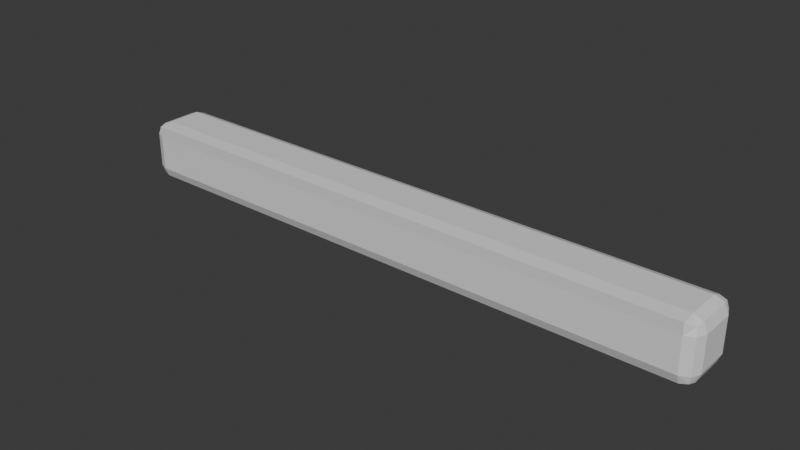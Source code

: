 # Source: Wagon_Axle.blend  (saved by Blender 5.1.30; exported with 4.5.12 LTS)
import bpy
from mathutils import Matrix  # noqa: F401  (used for matrix-valued properties, if any)

bpy.ops.wm.read_factory_settings(use_empty=True)
scene = bpy.context.scene
scene.name = 'Scene'

# ---- collections
col_export = bpy.data.collections.new('Export'); scene.collection.children.link(col_export)

# ---- materials (node trees are filled in below, after node groups)
mat_material = bpy.data.materials.new('Material')
mat_material.alpha_threshold = 0.0
mat_material.use_backface_culling_lightprobe_volume = False
mat_material.roughness = 0.5
mat_material.line_color = (0.0, 0.0, 0.0, 1.0)

# ---- material node trees
mat_material.use_nodes = True; mat_material.node_tree.nodes.clear()
_N = mat_material.node_tree.nodes; _L = mat_material.node_tree.links
n0 = _N.new('ShaderNodeOutputMaterial'); n0.name = 'Material Output'; n0.location = (200, 100)
n1 = _N.new('ShaderNodeBsdfPrincipled'); n1.name = 'Principled BSDF'; n1.location = (-200, 100)
_L.new(n1.outputs[0], n0.inputs[0])
n0.is_active_output = True

# ---- world
world_world = bpy.data.worlds.new('World'); scene.world = world_world
world_world.use_nodes = True; world_world.node_tree.nodes.clear()
_N = world_world.node_tree.nodes; _L = world_world.node_tree.links
n0 = _N.new('ShaderNodeOutputWorld'); n0.name = 'World Output'; n0.location = (200, 100)
n1 = _N.new('ShaderNodeBackground'); n1.name = 'Background'; n1.location = (-200, 100)
n1.inputs[0].default_value = (0.05088, 0.05088, 0.05088, 1.0)
_L.new(n1.outputs[0], n0.inputs[0])
n0.is_active_output = True
world_world.color = (0.05088, 0.05088, 0.05088)
world_world.sun_shadow_jitter_overblur = 0.0

# ---- meshes
me_sm_wagon_axle_mesh = bpy.data.meshes.new('SM_Wagon_Axle_Mesh')
me_sm_wagon_axle_mesh.from_pydata([(0.67, 0.07, 0.04), (0.67, 0.04, 0.07), (0.7, 0.04, 0.04), (0.67, 0.06121, 0.06121), (0.6873, 0.05732, 0.05732), (0.6912, 0.04, 0.06121), (0.6912, 0.06121, 0.04), (0.67, 0.04, -0.07), (0.67, 0.07, -0.04), (0.7, 0.04, -0.04), (0.67, 0.06621, -0.05871), (0.6873, 0.05732, -0.05732), (0.6912, 0.06121, -0.04), (0.6912, 0.04, -0.06121), (0.7, -0.04, 0.04), (0.67, -0.04, 0.07), (0.67, -0.07, 0.04), (0.6912, -0.04, 0.06121), (0.6873, -0.05732, 0.05732), (0.67, -0.07121, 0.06621), (0.6912, -0.06121, 0.04), (0.7, -0.04, -0.04), (0.67, -0.07, -0.04), (0.67, -0.04, -0.07), (0.6912, -0.06121, -0.04), (0.6873, -0.05732, -0.05732), (0.67, -0.06121, -0.06121), (0.6912, -0.04, -0.06121), (-0.67, 0.07, 0.04), (-0.7, 0.04, 0.04), (-0.67, 0.04, 0.07), (-0.6912, 0.06121, 0.04), (-0.6873, 0.05732, 0.05732), (-0.6912, 0.04, 0.06121), (-0.67, 0.06121, 0.06121), (-0.7, 0.04, -0.04), (-0.67, 0.07, -0.04), (-0.67, 0.04, -0.07), (-0.6912, 0.06121, -0.04), (-0.6873, 0.05732, -0.05732), (-0.67, 0.06621, -0.05871), (-0.6912, 0.04, -0.06121), (-0.7, -0.04, 0.04), (-0.67, -0.07, 0.04), (-0.67, -0.04, 0.07), (-0.6912, -0.06121, 0.04), (-0.6873, -0.05732, 0.05732), (-0.67, -0.07121, 0.06621), (-0.6912, -0.04, 0.06121), (-0.67, -0.04, -0.07), (-0.67, -0.07, -0.04), (-0.7, -0.04, -0.04), (-0.67, -0.06121, -0.06121), (-0.6873, -0.05732, -0.05732), (-0.6912, -0.06121, -0.04), (-0.6912, -0.04, -0.06121)], [], [(0, 3, 4, 6), (1, 5, 4, 3), (2, 6, 4, 5), (7, 10, 11, 13), (8, 12, 11, 10), (9, 13, 11, 12), (14, 17, 18, 20), (15, 19, 18, 17), (16, 20, 18, 19), (21, 24, 25, 27), (22, 26, 25, 24), (23, 27, 25, 26), (28, 31, 32, 34), (29, 33, 32, 31), (30, 34, 32, 33), (35, 38, 39, 41), (36, 40, 39, 38), (37, 41, 39, 40), (42, 45, 46, 48), (43, 47, 46, 45), (44, 48, 46, 47), (49, 52, 53, 55), (50, 54, 53, 52), (51, 55, 53, 54), (37, 49, 55, 41), (41, 55, 51, 35), (7, 37, 40, 10), (10, 40, 36, 8), (2, 9, 12, 6), (6, 12, 8, 0), (50, 43, 45, 54), (54, 45, 42, 51), (16, 22, 24, 20), (20, 24, 21, 14), (28, 36, 38, 31), (31, 38, 35, 29), (15, 44, 47, 19), (19, 47, 43, 16), (1, 15, 17, 5), (5, 17, 14, 2), (49, 23, 26, 52), (52, 26, 22, 50), (44, 30, 33, 48), (48, 33, 29, 42), (30, 1, 3, 34), (34, 3, 0, 28), (23, 7, 13, 27), (27, 13, 9, 21), (36, 28, 0, 8), (9, 2, 14, 21), (1, 30, 44, 15), (37, 7, 23, 49), (22, 16, 43, 50), (51, 42, 29, 35)])
_uv = me_sm_wagon_axle_mesh.uv_layers.new(name='UVMap')
_uv.uv.foreach_set('vector', [0.5714, 0.4946, 0.6277, 0.4973, 0.6175, 0.5068, 0.5714, 0.5, 0.6304, 0.5536, 0.625, 0.5536, 0.6175, 0.5068, 0.6277, 0.4973, 0.5714, 0.5536, 0.5714, 0.5, 0.6175, 0.5068, 0.625, 0.5536, 0.3696, 0.5536, 0.3723, 0.4973, 0.3818, 0.5075, 0.375, 0.5536, 0.4286, 0.4946, 0.4286, 0.5, 0.3818, 0.5075, 0.3723, 0.4973, 0.4286, 0.5536, 0.375, 0.5536, 0.3818, 0.5075, 0.4286, 0.5, 0.5714, 0.6964, 0.625, 0.6964, 0.6182, 0.7425, 0.5714, 0.75, 0.6304, 0.6964, 0.6277, 0.7527, 0.6182, 0.7425, 0.625, 0.6964, 0.5714, 0.7554, 0.5714, 0.75, 0.6182, 0.7425, 0.6277, 0.7527, 0.4286, 0.6964, 0.4286, 0.75, 0.3825, 0.7432, 0.375, 0.6964, 0.4286, 0.7554, 0.3723, 0.7527, 0.3825, 0.7432, 0.4286, 0.75, 0.3696, 0.6964, 0.375, 0.6964, 0.3825, 0.7432, 0.3723, 0.7527, 0.5714, 0.2554, 0.5714, 0.25, 0.6137, 0.2387, 0.625, 0.2554, 0.5714, 0.1964, 0.625, 0.1964, 0.6137, 0.2387, 0.5714, 0.25, 0.8696, 0.5536, 0.8696, 0.5, 0.8727, 0.5, 0.875, 0.5536, 0.4286, 0.1964, 0.4286, 0.25, 0.3863, 0.2511, 0.375, 0.1964, 0.4286, 0.2554, 0.375, 0.2554, 0.3863, 0.2511, 0.4286, 0.25, 0.1304, 0.5536, 0.125, 0.5536, 0.125, 0.5226, 0.1304, 0.5, 0.5714, 0.05357, 0.5714, 0.0, 0.6024, 0.0, 0.625, 0.05357, 0.5714, 0.9946, 0.625, 0.9946, 0.625, 0.9977, 0.5714, 1.0, 0.8696, 0.6964, 0.875, 0.6964, 0.875, 0.7274, 0.8696, 0.75, 0.1304, 0.6964, 0.1304, 0.75, 0.1273, 0.75, 0.125, 0.6964, 0.4286, 0.9946, 0.4286, 1.0, 0.3976, 1.0, 0.375, 0.9946, 0.4286, 0.05357, 0.375, 0.05357, 0.375, 0.02264, 0.4286, 0.0, 0.1304, 0.5536, 0.1304, 0.6964, 0.125, 0.6964, 0.125, 0.5536, 0.375, 0.1964, 0.375, 0.05357, 0.4286, 0.05357, 0.4286, 0.1964, 0.3696, 0.5536, 0.1304, 0.5536, 0.1304, 0.5, 0.3723, 0.4973, 0.3723, 0.4973, 0.375, 0.2554, 0.4286, 0.2554, 0.4286, 0.4946, 0.5714, 0.5536, 0.4286, 0.5536, 0.4286, 0.5, 0.5714, 0.5, 0.5714, 0.5, 0.4286, 0.5, 0.4286, 0.4946, 0.5714, 0.4946, 0.4286, 0.9946, 0.5714, 0.9946, 0.5714, 1.0, 0.4286, 1.0, 0.4286, 0.0, 0.5714, 0.0, 0.5714, 0.05357, 0.4286, 0.05357, 0.5714, 0.7554, 0.4286, 0.7554, 0.4286, 0.75, 0.5714, 0.75, 0.5714, 0.75, 0.4286, 0.75, 0.4286, 0.6964, 0.5714, 0.6964, 0.5714, 0.2554, 0.4286, 0.2554, 0.4286, 0.25, 0.5714, 0.25, 0.5714, 0.25, 0.4286, 0.25, 0.4286, 0.1964, 0.5714, 0.1964, 0.6304, 0.6964, 0.8696, 0.6964, 0.8696, 0.75, 0.6277, 0.7527, 0.6277, 0.7527, 0.625, 0.9946, 0.5714, 0.9946, 0.5714, 0.7554, 0.6304, 0.5536, 0.6304, 0.6964, 0.625, 0.6964, 0.625, 0.5536, 0.625, 0.5536, 0.625, 0.6964, 0.5714, 0.6964, 0.5714, 0.5536, 0.1304, 0.6964, 0.3696, 0.6964, 0.3723, 0.7527, 0.1304, 0.75, 0.375, 0.9946, 0.3723, 0.7527, 0.4286, 0.7554, 0.4286, 0.9946, 0.8696, 0.6964, 0.8696, 0.5536, 0.875, 0.5536, 0.875, 0.6964, 0.625, 0.05357, 0.625, 0.1964, 0.5714, 0.1964, 0.5714, 0.05357, 0.8696, 0.5536, 0.6304, 0.5536, 0.6277, 0.4973, 0.8696, 0.5, 0.625, 0.2554, 0.6277, 0.4973, 0.5714, 0.4946, 0.5714, 0.2554, 0.3696, 0.6964, 0.3696, 0.5536, 0.375, 0.5536, 0.375, 0.6964, 0.375, 0.6964, 0.375, 0.5536, 0.4286, 0.5536, 0.4286, 0.6964, 0.4286, 0.2554, 0.5714, 0.2554, 0.5714, 0.4946, 0.4286, 0.4946, 0.4286, 0.5536, 0.5714, 0.5536, 0.5714, 0.6964, 0.4286, 0.6964, 0.6304, 0.5536, 0.8696, 0.5536, 0.8696, 0.6964, 0.6304, 0.6964, 0.1304, 0.5536, 0.3696, 0.5536, 0.3696, 0.6964, 0.1304, 0.6964, 0.4286, 0.7554, 0.5714, 0.7554, 0.5714, 0.9946, 0.4286, 0.9946, 0.4286, 0.05357, 0.5714, 0.05357, 0.5714, 0.1964, 0.4286, 0.1964])
me_sm_wagon_axle_mesh.materials.append(mat_material)
me_sm_wagon_axle_mesh.use_mirror_vertex_groups = False
me_sm_wagon_axle_mesh.update()

# ---- objects
ob_sm_wagon_axle = bpy.data.objects.new('SM_Wagon_Axle', me_sm_wagon_axle_mesh)

# ---- transforms, parenting, visibility, modifiers, constraints
ob_sm_wagon_axle.location = (0.0, 0.0, 0.07)
ob_sm_wagon_axle.lock_rotations_4d = False
ob_sm_wagon_axle.empty_display_type = 'ARROWS'
ob_sm_wagon_axle.lineart.crease_threshold = 0.0

# ---- collection membership
col_export.objects.link(ob_sm_wagon_axle)

# ---- scene / render settings (as saved in the file)
scene.frame_start = 1; scene.frame_end = 250; scene.frame_set(1)
scene.render.engine = 'BLENDER_EEVEE_NEXT'
scene.render.bake_bias = 0.0
scene.render.bake_samples = 0
scene.cycles.sampling_pattern = 'TABULATED_SOBOL'
scene.eevee.use_volume_custom_range = False
bpy.context.view_layer.update()

# ---- added for rendering (the .blend has no active camera and no usable light): camera, sun
cam_auto = bpy.data.cameras.new('AutoCamera')
cam_auto.lens = 50.0
cam_auto.sensor_width = 36.0
cam_auto.clip_end = 1000.0
ob_auto_camera = bpy.data.objects.new('AutoCamera', cam_auto)
scene.collection.objects.link(ob_auto_camera)
ob_auto_camera.location = (1.30832, -1.57058, 1.11665)
ob_auto_camera.rotation_euler = (1.09748, -7.21219e-08, 0.694738)
scene.camera = ob_auto_camera
light_auto_sun = bpy.data.lights.new('AutoSun', 'SUN')
light_auto_sun.energy = 3.0
light_auto_sun.angle = 0.0523599
ob_auto_sun = bpy.data.objects.new('AutoSun', light_auto_sun)
scene.collection.objects.link(ob_auto_sun)
ob_auto_sun.rotation_euler = (0.872665, 0.174533, 0.523599)
bpy.context.view_layer.update()
